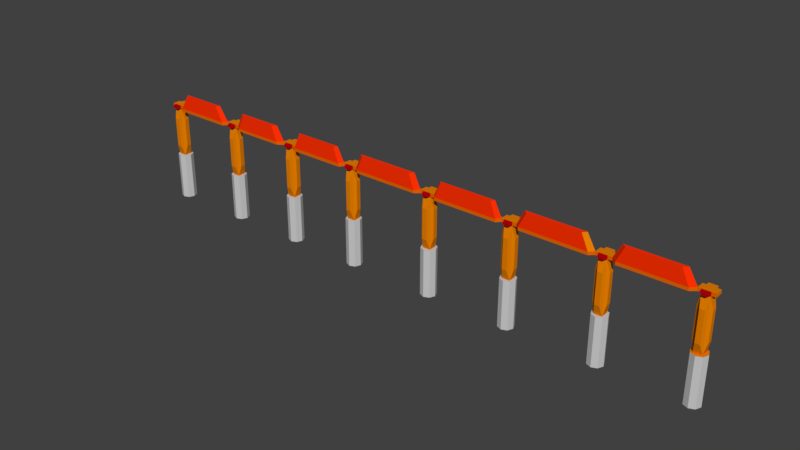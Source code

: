 # Source: Bridge.blend  (saved by Blender 2.79.0; exported with 4.5.12 LTS)
import bpy
from mathutils import Matrix  # noqa: F401  (used for matrix-valued properties, if any)

bpy.ops.wm.read_factory_settings(use_empty=True)
scene = bpy.context.scene
scene.name = 'Scene'

# ---- collections
col_collection_1 = bpy.data.collections.new('Collection 1'); scene.collection.children.link(col_collection_1)

# ---- materials (node trees are filled in below, after node groups)
mat_material = bpy.data.materials.new('Material')
mat_material.alpha_threshold = 0.0
mat_material.use_transparent_shadow = False
mat_material.diffuse_color = (0.8, 0.2138, 0.0, 1.0)
mat_material.roughness = 0.5
mat_material_001 = bpy.data.materials.new('Material.001')
mat_material_001.alpha_threshold = 0.0
mat_material_001.use_transparent_shadow = False
mat_material_001.diffuse_color = (0.5815, 0.5815, 0.5815, 1.0)
mat_material_001.roughness = 0.5
mat_material_002 = bpy.data.materials.new('Material.002')
mat_material_002.alpha_threshold = 0.0
mat_material_002.use_transparent_shadow = False
mat_material_002.diffuse_color = (0.477, 0.0, 0.003701, 1.0)
mat_material_002.roughness = 0.5
mat_material_003 = bpy.data.materials.new('Material.003')
mat_material_003.alpha_threshold = 0.0
mat_material_003.use_transparent_shadow = False
mat_material_003.diffuse_color = (0.8, 0.1338, 0.0, 1.0)
mat_material_003.roughness = 0.5
mat_material_004 = bpy.data.materials.new('Material.004')
mat_material_004.alpha_threshold = 0.0
mat_material_004.use_transparent_shadow = False
mat_material_004.diffuse_color = (1.0, 0.02951, 0.0006911, 1.0)
mat_material_004.roughness = 0.5

# ---- material node trees

# ---- world
world_world = bpy.data.worlds.new('World'); scene.world = world_world
world_world.color = (0.05088, 0.05088, 0.05088)
world_world.use_sun_shadow = False
world_world.sun_shadow_jitter_overblur = 0.0
world_world.cycles.sampling_method = 'MANUAL'

# ---- meshes
me_cylinder_001 = bpy.data.meshes.new('Cylinder.001')
me_cylinder_001.from_pydata([(2.583, 1.713, -8.778), (2.583, 1.713, 1.837), (3.794, 1.211, -8.778), (3.794, 1.211, 1.837), (4.296, -8.017e-08, -8.778), (4.296, -8.017e-08, 1.837), (3.794, -1.211, -8.778), (3.794, -1.211, 1.837), (2.583, -1.713, -8.778), (2.583, -1.713, 1.837), (1.372, -1.211, -8.778), (1.372, -1.211, 1.837), (0.8706, 1.511e-08, -8.778), (0.8706, 1.511e-08, 1.837), (1.372, 1.211, -8.778), (1.372, 1.211, 1.837), (3.189, -1.462, 1.837), (1.978, -1.462, 1.837), (1.978, 1.462, 1.837), (3.189, 1.462, 1.837), (1.121, -0.6055, 1.837), (1.121, 0.6055, 1.837), (4.045, -0.6055, 1.837), (4.045, 0.6055, 1.837), (1.702, -0.8809, 1.837), (3.464, -0.8809, 1.837), (1.702, 0.8809, 1.837), (3.464, 0.8809, 1.837), (1.702, 0.8809, 13.07), (1.702, -0.8809, 13.07), (3.464, -0.8809, 13.07), (3.464, 0.8809, 13.07), (1.702, 0.8809, 13.38), (1.702, -0.8809, 13.38), (3.464, -0.8809, 13.38), (3.464, 0.8809, 13.38), (1.702, 0.8809, 14.14), (1.702, -0.8809, 14.14), (3.464, -0.8809, 14.14), (3.464, 0.8809, 14.14), (2.088, -1.844, 13.55), (3.078, -1.844, 13.55), (2.088, -1.844, 13.97), (3.078, -1.844, 13.97), (4.386, -0.8809, 13.38), (4.386, 0.8809, 13.38), (4.386, -0.8809, 14.14), (4.386, 0.8809, 14.14), (3.464, 1.665, 13.38), (1.702, 1.665, 13.38), (3.464, 1.665, 14.14), (1.702, 1.665, 14.14), (1.014, 0.8809, 13.38), (1.014, -0.8809, 13.38), (1.014, 0.8809, 14.14), (1.014, -0.8809, 14.14), (2.061, -1.564, 4.123), (3.106, -1.564, 4.123), (2.061, -1.564, 10.78), (3.106, -1.564, 10.78), (4.045, -0.5055, 4.229), (4.045, 0.5055, 4.229), (4.045, -0.5055, 10.67), (4.045, 0.5055, 10.67), (1.086, 0.5011, 4.258), (1.086, -0.5011, 4.258), (1.086, 0.5011, 10.65), (1.086, -0.5011, 10.65), (-17.3, 1.713, -8.778), (-17.3, 1.713, 1.837), (-16.09, 1.211, -8.778), (-16.09, 1.211, 1.837), (-15.59, -8.017e-08, -8.778), (-15.59, -8.017e-08, 1.837), (-16.09, -1.211, -8.778), (-16.09, -1.211, 1.837), (-17.3, -1.713, -8.778), (-17.3, -1.713, 1.837), (-18.51, -1.211, -8.778), (-18.51, -1.211, 1.837), (-19.02, 1.511e-08, -8.778), (-19.02, 1.511e-08, 1.837), (-18.51, 1.211, -8.778), (-18.51, 1.211, 1.837), (-16.7, -1.462, 1.837), (-17.91, -1.462, 1.837), (-17.91, 1.462, 1.837), (-16.7, 1.462, 1.837), (-18.76, -0.6055, 1.837), (-18.76, 0.6055, 1.837), (-15.84, -0.6055, 1.837), (-15.84, 0.6055, 1.837), (-18.18, -0.8809, 1.837), (-16.42, -0.8809, 1.837), (-18.18, 0.8809, 1.837), (-16.42, 0.8809, 1.837), (-18.18, 0.8809, 13.07), (-18.18, -0.8809, 13.07), (-16.42, -0.8809, 13.07), (-16.42, 0.8809, 13.07), (-18.18, 0.8809, 13.38), (-18.18, -0.8809, 13.38), (-16.42, -0.8809, 13.38), (-16.42, 0.8809, 13.38), (-18.18, 0.8809, 14.14), (-18.18, -0.8809, 14.14), (-16.42, -0.8809, 14.14), (-16.42, 0.8809, 14.14), (-17.89, -1.844, 13.51), (-16.72, -1.844, 13.51), (-17.89, -1.844, 14.01), (-16.72, -1.844, 14.01), (-15.5, -0.8809, 13.38), (-15.5, 0.8809, 13.38), (-15.5, -0.8809, 14.14), (-15.5, 0.8809, 14.14), (-16.42, 1.665, 13.38), (-18.18, 1.665, 13.38), (-16.42, 1.665, 14.14), (-18.18, 1.665, 14.14), (-18.87, 0.8809, 13.38), (-18.87, -0.8809, 13.38), (-18.87, 0.8809, 14.14), (-18.87, -0.8809, 14.14), (-17.82, -1.564, 4.123), (-16.78, -1.564, 4.123), (-17.82, -1.564, 10.78), (-16.78, -1.564, 10.78), (-15.84, -0.5055, 4.229), (-15.84, 0.5055, 4.229), (-15.84, -0.5055, 10.67), (-15.84, 0.5055, 10.67), (-18.8, 0.5011, 4.258), (-18.8, -0.5011, 4.258), (-18.8, 0.5011, 10.65), (-18.8, -0.5011, 10.65), (21.52, 1.713, -8.778), (21.52, 1.713, 1.837), (22.73, 1.211, -8.778), (22.73, 1.211, 1.837), (23.23, -8.017e-08, -8.778), (23.23, -8.017e-08, 1.837), (22.73, -1.211, -8.778), (22.73, -1.211, 1.837), (21.52, -1.713, -8.778), (21.52, -1.713, 1.837), (20.31, -1.211, -8.778), (20.31, -1.211, 1.837), (19.81, 1.511e-08, -8.778), (19.81, 1.511e-08, 1.837), (20.31, 1.211, -8.778), (20.31, 1.211, 1.837), (22.12, -1.462, 1.837), (20.91, -1.462, 1.837), (20.91, 1.462, 1.837), (22.12, 1.462, 1.837), (20.06, -0.6055, 1.837), (20.06, 0.6055, 1.837), (22.98, -0.6055, 1.837), (22.98, 0.6055, 1.837), (20.64, -0.8809, 1.837), (22.4, -0.8809, 1.837), (20.64, 0.8809, 1.837), (22.4, 0.8809, 1.837), (20.64, 0.8809, 13.07), (20.64, -0.8809, 13.07), (22.4, -0.8809, 13.07), (22.4, 0.8809, 13.07), (20.64, 0.8809, 13.38), (20.64, -0.8809, 13.38), (22.4, -0.8809, 13.38), (22.4, 0.8809, 13.38), (20.64, 0.8809, 14.14), (20.64, -0.8809, 14.14), (22.4, -0.8809, 14.14), (22.4, 0.8809, 14.14), (20.91, -1.844, 13.5), (22.12, -1.844, 13.5), (20.91, -1.844, 14.02), (22.12, -1.844, 14.02), (23.32, -0.8809, 13.38), (23.32, 0.8809, 13.38), (23.32, -0.8809, 14.14), (23.32, 0.8809, 14.14), (22.4, 1.665, 13.38), (20.64, 1.665, 13.38), (22.4, 1.665, 14.14), (20.64, 1.665, 14.14), (19.95, 0.8809, 13.38), (19.95, -0.8809, 13.38), (19.95, 0.8809, 14.14), (19.95, -0.8809, 14.14), (21.0, -1.564, 4.123), (22.04, -1.564, 4.123), (21.0, -1.564, 10.78), (22.04, -1.564, 10.78), (22.98, -0.5055, 4.229), (22.98, 0.5055, 4.229), (22.98, -0.5055, 10.67), (22.98, 0.5055, 10.67), (20.02, 0.5011, 4.258), (20.02, -0.5011, 4.258), (20.02, 0.5011, 10.65), (20.02, -0.5011, 10.65), (-34.43, 1.713, -8.778), (-34.43, 1.713, 1.837), (-33.22, 1.211, -8.778), (-33.22, 1.211, 1.837), (-32.72, -8.017e-08, -8.778), (-32.72, -8.017e-08, 1.837), (-33.22, -1.211, -8.778), (-33.22, -1.211, 1.837), (-34.43, -1.713, -8.778), (-34.43, -1.713, 1.837), (-35.65, -1.211, -8.778), (-35.65, -1.211, 1.837), (-36.15, 1.511e-08, -8.778), (-36.15, 1.511e-08, 1.837), (-35.65, 1.211, -8.778), (-35.65, 1.211, 1.837), (-33.83, -1.462, 1.837), (-35.04, -1.462, 1.837), (-35.04, 1.462, 1.837), (-33.83, 1.462, 1.837), (-35.9, -0.6055, 1.837), (-35.9, 0.6055, 1.837), (-32.97, -0.6055, 1.837), (-32.97, 0.6055, 1.837), (-35.32, -0.8809, 1.837), (-33.55, -0.8809, 1.837), (-35.32, 0.8809, 1.837), (-33.55, 0.8809, 1.837), (-35.32, 0.8809, 13.07), (-35.32, -0.8809, 13.07), (-33.55, -0.8809, 13.07), (-33.55, 0.8809, 13.07), (-35.32, 0.8809, 13.38), (-35.32, -0.8809, 13.38), (-33.55, -0.8809, 13.38), (-33.55, 0.8809, 13.38), (-35.32, 0.8809, 14.14), (-35.32, -0.8809, 14.14), (-33.55, -0.8809, 14.14), (-33.55, 0.8809, 14.14), (-35.03, -1.844, 13.5), (-33.84, -1.844, 13.5), (-35.03, -1.844, 14.01), (-33.84, -1.844, 14.01), (-32.63, -0.8809, 13.38), (-32.63, 0.8809, 13.38), (-32.63, -0.8809, 14.14), (-32.63, 0.8809, 14.14), (-33.55, 1.665, 13.38), (-35.32, 1.665, 13.38), (-33.55, 1.665, 14.14), (-35.32, 1.665, 14.14), (-36.0, 0.8809, 13.38), (-36.0, -0.8809, 13.38), (-36.0, 0.8809, 14.14), (-36.0, -0.8809, 14.14), (-34.96, -1.564, 4.123), (-33.91, -1.564, 4.123), (-34.96, -1.564, 10.78), (-33.91, -1.564, 10.78), (-32.97, -0.5055, 4.229), (-32.97, 0.5055, 4.229), (-32.97, -0.5055, 10.67), (-32.97, 0.5055, 10.67), (-35.93, 0.5011, 4.258), (-35.93, -0.5011, 4.258), (-35.93, 0.5011, 10.65), (-35.93, -0.5011, 10.65), (-51.87, 1.713, -8.778), (-51.87, 1.713, 1.837), (-50.66, 1.211, -8.778), (-50.66, 1.211, 1.837), (-50.15, -8.017e-08, -8.778), (-50.15, -8.017e-08, 1.837), (-50.66, -1.211, -8.778), (-50.66, -1.211, 1.837), (-51.87, -1.713, -8.778), (-51.87, -1.713, 1.837), (-53.08, -1.211, -8.778), (-53.08, -1.211, 1.837), (-53.58, 1.511e-08, -8.778), (-53.58, 1.511e-08, 1.837), (-53.08, 1.211, -8.778), (-53.08, 1.211, 1.837), (-51.26, -1.462, 1.837), (-52.47, -1.462, 1.837), (-52.47, 1.462, 1.837), (-51.26, 1.462, 1.837), (-53.33, -0.6055, 1.837), (-53.33, 0.6055, 1.837), (-50.4, -0.6055, 1.837), (-50.4, 0.6055, 1.837), (-52.75, -0.8809, 1.837), (-50.99, -0.8809, 1.837), (-52.75, 0.8809, 1.837), (-50.99, 0.8809, 1.837), (-52.75, 0.8809, 13.07), (-52.75, -0.8809, 13.07), (-50.99, -0.8809, 13.07), (-50.99, 0.8809, 13.07), (-52.75, 0.8809, 13.38), (-52.75, -0.8809, 13.38), (-50.99, -0.8809, 13.38), (-50.99, 0.8809, 13.38), (-52.75, 0.8809, 14.14), (-52.75, -0.8809, 14.14), (-50.99, -0.8809, 14.14), (-50.99, 0.8809, 14.14), (-52.46, -1.844, 13.5), (-51.27, -1.844, 13.5), (-52.46, -1.844, 14.01), (-51.27, -1.844, 14.01), (-50.06, -0.8809, 13.38), (-50.06, 0.8809, 13.38), (-50.06, -0.8809, 14.14), (-50.06, 0.8809, 14.14), (-50.99, 1.665, 13.38), (-52.75, 1.665, 13.38), (-50.99, 1.665, 14.14), (-52.75, 1.665, 14.14), (-53.44, 0.8809, 13.38), (-53.44, -0.8809, 13.38), (-53.44, 0.8809, 14.14), (-53.44, -0.8809, 14.14), (-52.39, -1.564, 4.123), (-51.34, -1.564, 4.123), (-52.39, -1.564, 10.78), (-51.34, -1.564, 10.78), (-50.41, -0.5055, 4.229), (-50.41, 0.5055, 4.229), (-50.41, -0.5055, 10.67), (-50.41, 0.5055, 10.67), (-53.36, 0.5011, 4.258), (-53.36, -0.5011, 4.258), (-53.36, 0.5011, 10.65), (-53.36, -0.5011, 10.65), (-70.06, 1.713, -8.778), (-70.06, 1.713, 1.837), (-68.85, 1.211, -8.778), (-68.85, 1.211, 1.837), (-68.34, -8.017e-08, -8.778), (-68.34, -8.017e-08, 1.837), (-68.85, -1.211, -8.778), (-68.85, -1.211, 1.837), (-70.06, -1.713, -8.778), (-70.06, -1.713, 1.837), (-71.27, -1.211, -8.778), (-71.27, -1.211, 1.837), (-71.77, 1.511e-08, -8.778), (-71.77, 1.511e-08, 1.837), (-71.27, 1.211, -8.778), (-71.27, 1.211, 1.837), (-69.45, -1.462, 1.837), (-70.66, -1.462, 1.837), (-70.66, 1.462, 1.837), (-69.45, 1.462, 1.837), (-71.52, -0.6055, 1.837), (-71.52, 0.6055, 1.837), (-68.6, -0.6055, 1.837), (-68.6, 0.6055, 1.837), (-70.94, -0.8809, 1.837), (-69.18, -0.8809, 1.837), (-70.94, 0.8809, 1.837), (-69.18, 0.8809, 1.837), (-70.94, 0.8809, 13.07), (-70.94, -0.8809, 13.07), (-69.18, -0.8809, 13.07), (-69.18, 0.8809, 13.07), (-70.94, 0.8809, 13.38), (-70.94, -0.8809, 13.38), (-69.18, -0.8809, 13.38), (-69.18, 0.8809, 13.38), (-70.94, 0.8809, 14.14), (-70.94, -0.8809, 14.14), (-69.18, -0.8809, 14.14), (-69.18, 0.8809, 14.14), (-70.65, -1.844, 13.5), (-69.46, -1.844, 13.5), (-70.65, -1.844, 14.01), (-69.46, -1.844, 14.01), (-68.25, -0.8809, 13.38), (-68.25, 0.8809, 13.38), (-68.25, -0.8809, 14.14), (-68.25, 0.8809, 14.14), (-69.18, 1.665, 13.38), (-70.94, 1.665, 13.38), (-69.18, 1.665, 14.14), (-70.94, 1.665, 14.14), (-71.63, 0.8809, 13.38), (-71.63, -0.8809, 13.38), (-71.63, 0.8809, 14.14), (-71.63, -0.8809, 14.14), (-70.58, -1.564, 4.123), (-69.53, -1.564, 4.123), (-70.58, -1.564, 10.78), (-69.53, -1.564, 10.78), (-68.6, -0.5055, 4.229), (-68.6, 0.5055, 4.229), (-68.6, -0.5055, 10.67), (-68.6, 0.5055, 10.67), (-71.55, 0.5011, 4.258), (-71.55, -0.5011, 4.258), (-71.55, 0.5011, 10.65), (-71.55, -0.5011, 10.65), (41.26, 1.713, -8.778), (41.26, 1.713, 1.837), (42.47, 1.211, -8.778), (42.47, 1.211, 1.837), (42.97, -8.017e-08, -8.778), (42.97, -8.017e-08, 1.837), (42.47, -1.211, -8.778), (42.47, -1.211, 1.837), (41.26, -1.713, -8.778), (41.26, -1.713, 1.837), (40.05, -1.211, -8.778), (40.05, -1.211, 1.837), (39.55, 1.511e-08, -8.778), (39.55, 1.511e-08, 1.837), (40.05, 1.211, -8.778), (40.05, 1.211, 1.837), (41.86, -1.462, 1.837), (40.65, -1.462, 1.837), (40.65, 1.462, 1.837), (41.86, 1.462, 1.837), (39.8, -0.6055, 1.837), (39.8, 0.6055, 1.837), (42.72, -0.6055, 1.837), (42.72, 0.6055, 1.837), (40.38, -0.8809, 1.837), (42.14, -0.8809, 1.837), (40.38, 0.8809, 1.837), (42.14, 0.8809, 1.837), (40.38, 0.8809, 13.07), (40.38, -0.8809, 13.07), (42.14, -0.8809, 13.07), (42.14, 0.8809, 13.07), (40.38, 0.8809, 13.38), (40.38, -0.8809, 13.38), (42.14, -0.8809, 13.38), (42.14, 0.8809, 13.38), (40.38, 0.8809, 14.14), (40.38, -0.8809, 14.14), (42.14, -0.8809, 14.14), (42.14, 0.8809, 14.14), (40.67, -1.844, 13.5), (41.85, -1.844, 13.5), (40.67, -1.844, 14.01), (41.85, -1.844, 14.01), (43.06, -0.8809, 13.38), (43.06, 0.8809, 13.38), (43.06, -0.8809, 14.14), (43.06, 0.8809, 14.14), (42.14, 1.665, 13.38), (40.38, 1.665, 13.38), (42.14, 1.665, 14.14), (40.38, 1.665, 14.14), (39.69, 0.8809, 13.38), (39.69, -0.8809, 13.38), (39.69, 0.8809, 14.14), (39.69, -0.8809, 14.14), (40.74, -1.564, 4.123), (41.78, -1.564, 4.123), (40.74, -1.564, 10.78), (41.78, -1.564, 10.78), (42.72, -0.5055, 4.229), (42.72, 0.5055, 4.229), (42.72, -0.5055, 10.67), (42.72, 0.5055, 10.67), (39.76, 0.5011, 4.258), (39.76, -0.5011, 4.258), (39.76, 0.5011, 10.65), (39.76, -0.5011, 10.65), (60.4, 1.713, -8.778), (60.4, 1.713, 1.837), (61.61, 1.211, -8.778), (61.61, 1.211, 1.837), (62.11, -8.017e-08, -8.778), (62.11, -8.017e-08, 1.837), (61.61, -1.211, -8.778), (61.61, -1.211, 1.837), (60.4, -1.713, -8.778), (60.4, -1.713, 1.837), (59.19, -1.211, -8.778), (59.19, -1.211, 1.837), (58.69, 1.511e-08, -8.778), (58.69, 1.511e-08, 1.837), (59.19, 1.211, -8.778), (59.19, 1.211, 1.837), (61.01, -1.462, 1.837), (59.8, -1.462, 1.837), (59.8, 1.462, 1.837), (61.01, 1.462, 1.837), (58.94, -0.6055, 1.837), (58.94, 0.6055, 1.837), (61.86, -0.6055, 1.837), (61.86, 0.6055, 1.837), (59.52, -0.8809, 1.837), (61.28, -0.8809, 1.837), (59.52, 0.8809, 1.837), (61.28, 0.8809, 1.837), (59.52, 0.8809, 13.07), (59.52, -0.8809, 13.07), (61.28, -0.8809, 13.07), (61.28, 0.8809, 13.07), (59.52, 0.8809, 13.38), (59.52, -0.8809, 13.38), (61.28, -0.8809, 13.38), (61.28, 0.8809, 13.38), (59.52, 0.8809, 14.14), (59.52, -0.8809, 14.14), (61.28, -0.8809, 14.14), (61.28, 0.8809, 14.14), (59.81, -1.844, 13.5), (60.99, -1.844, 13.5), (59.81, -1.844, 14.01), (60.99, -1.844, 14.01), (62.22, -0.8809, 13.38), (62.22, 0.8809, 13.38), (62.2, -0.8809, 14.14), (62.2, 0.8809, 14.14), (61.28, 1.665, 13.38), (59.52, 1.665, 13.38), (61.28, 1.665, 14.14), (59.52, 1.665, 14.14), (58.83, 0.8809, 13.38), (58.83, -0.8809, 13.38), (58.83, 0.8809, 14.14), (58.83, -0.8809, 14.14), (59.88, -1.564, 4.123), (60.92, -1.564, 4.123), (59.88, -1.564, 10.78), (60.92, -1.564, 10.78), (61.86, -0.5055, 4.229), (61.86, 0.5055, 4.229), (61.86, -0.5055, 10.67), (61.86, 0.5055, 10.67), (58.9, 0.5011, 4.258), (58.9, -0.5011, 4.258), (58.9, 0.5011, 10.65), (58.9, -0.5011, 10.65), (5.05, -1.85, 13.42), (5.05, -1.85, 14.1), (0.02988, -1.85, 14.08), (0.02988, -1.85, 13.43), (-14.52, -1.85, 13.43), (-14.52, -1.85, 14.08), (-19.54, -1.85, 14.1), (-19.54, -1.85, 13.41), (24.23, -1.85, 13.42), (24.23, -1.85, 14.09), (19.28, -1.85, 14.1), (19.28, -1.85, 13.42), (-31.97, -1.85, 13.41), (-31.97, -1.85, 14.1), (-37.26, -1.85, 14.06), (-37.26, -1.85, 13.44), (-48.8, -1.85, 13.44), (-48.8, -1.85, 14.06), (-54.19, -1.875, 14.1), (-54.19, -1.875, 13.43), (-67.48, -1.875, 13.43), (-67.48, -1.875, 14.1), (44.14, -1.85, 13.43), (44.14, -1.85, 14.09), (38.78, -1.85, 14.09), (38.78, -1.85, 13.42), (57.74, -1.85, 14.09), (57.74, -1.85, 13.43), (-0.4404, -0.9843, 17.37), (-14.0, -0.9843, 17.37), (5.89, -0.9999, 17.37), (18.47, -0.9999, 17.37), (-20.42, -0.979, 17.37), (-31.09, -0.979, 17.37), (25.08, -0.9898, 17.37), (37.96, -0.9898, 17.37), (44.85, -1.004, 17.37), (57.05, -1.004, 17.37), (-37.75, -0.9889, 17.36), (-48.33, -0.9889, 17.36), (-55.53, -0.963, 17.37), (-66.18, -0.963, 17.37), (-1.216, -1.748, 17.32), (-13.23, -1.748, 17.32), (6.392, -1.732, 17.34), (17.96, -1.732, 17.34), (-20.94, -1.73, 17.34), (-30.57, -1.73, 17.34), (25.8, -1.763, 17.33), (37.23, -1.763, 17.33), (45.71, -1.771, 17.33), (56.19, -1.771, 17.33), (-38.69, -1.718, 17.31), (-47.38, -1.718, 17.31), (-56.07, -1.678, 17.34), (-65.63, -1.678, 17.34)], [], [(0, 1, 19, 3, 2), (2, 3, 23, 5, 4), (4, 5, 22, 7, 6), (6, 7, 16, 9, 8), (8, 9, 17, 11, 10), (10, 11, 20, 13, 12), (3, 19, 27, 23), (12, 13, 21, 15, 14), (14, 15, 18, 1, 0), (0, 2, 4, 6, 8, 10, 12, 14), (16, 25, 24, 17), (17, 24, 20, 11), (17, 9, 16), (18, 19, 1), (20, 21, 13), (23, 22, 5), (22, 25, 16, 7), (24, 25, 57, 56), (20, 24, 26, 21), (23, 27, 25, 22), (26, 27, 19, 18), (21, 26, 18, 15), (30, 31, 35, 34), (27, 26, 28, 31), (30, 25, 60, 62), (28, 26, 64, 66), (35, 32, 49, 48), (28, 29, 33, 32), (31, 28, 32, 35), (29, 30, 34, 33), (37, 38, 39, 36), (38, 37, 42, 43), (38, 34, 44, 46), (36, 32, 52, 54), (40, 41, 43, 42), (34, 38, 43, 41), (33, 34, 41, 40), (37, 33, 40, 42), (44, 45, 47, 46), (39, 38, 46, 47), (34, 35, 45, 44), (35, 39, 47, 45), (48, 49, 51, 50), (32, 36, 51, 49), (39, 35, 48, 50), (36, 39, 50, 51), (52, 53, 55, 54), (37, 36, 54, 55), (33, 37, 55, 53), (32, 33, 53, 52), (56, 57, 59, 58), (25, 30, 59, 57), (29, 24, 56, 58), (30, 29, 58, 59), (60, 61, 63, 62), (31, 30, 62, 63), (25, 27, 61, 60), (27, 31, 63, 61), (64, 65, 67, 66), (29, 28, 66, 67), (24, 29, 67, 65), (26, 24, 65, 64), (68, 69, 87, 71, 70), (70, 71, 91, 73, 72), (72, 73, 90, 75, 74), (74, 75, 84, 77, 76), (76, 77, 85, 79, 78), (78, 79, 88, 81, 80), (71, 87, 95, 91), (80, 81, 89, 83, 82), (82, 83, 86, 69, 68), (68, 70, 72, 74, 76, 78, 80, 82), (84, 93, 92, 85), (85, 92, 88, 79), (85, 77, 84), (86, 87, 69), (88, 89, 81), (91, 90, 73), (90, 93, 84, 75), (92, 93, 125, 124), (88, 92, 94, 89), (91, 95, 93, 90), (94, 95, 87, 86), (89, 94, 86, 83), (98, 99, 103, 102), (95, 94, 96, 99), (98, 93, 128, 130), (96, 94, 132, 134), (103, 100, 117, 116), (96, 97, 101, 100), (99, 96, 100, 103), (97, 98, 102, 101), (105, 106, 107, 104), (106, 105, 110, 111), (106, 102, 112, 114), (104, 100, 120, 122), (108, 109, 111, 110), (102, 106, 111, 109), (101, 102, 109, 108), (105, 101, 108, 110), (112, 113, 115, 114), (107, 106, 114, 115), (102, 103, 113, 112), (103, 107, 115, 113), (116, 117, 119, 118), (100, 104, 119, 117), (107, 103, 116, 118), (104, 107, 118, 119), (120, 121, 123, 122), (105, 104, 122, 123), (101, 105, 123, 121), (100, 101, 121, 120), (124, 125, 127, 126), (93, 98, 127, 125), (97, 92, 124, 126), (98, 97, 126, 127), (128, 129, 131, 130), (99, 98, 130, 131), (93, 95, 129, 128), (95, 99, 131, 129), (132, 133, 135, 134), (97, 96, 134, 135), (92, 97, 135, 133), (94, 92, 133, 132), (136, 137, 155, 139, 138), (138, 139, 159, 141, 140), (140, 141, 158, 143, 142), (142, 143, 152, 145, 144), (144, 145, 153, 147, 146), (146, 147, 156, 149, 148), (139, 155, 163, 159), (148, 149, 157, 151, 150), (150, 151, 154, 137, 136), (136, 138, 140, 142, 144, 146, 148, 150), (152, 161, 160, 153), (153, 160, 156, 147), (153, 145, 152), (154, 155, 137), (156, 157, 149), (159, 158, 141), (158, 161, 152, 143), (160, 161, 193, 192), (156, 160, 162, 157), (159, 163, 161, 158), (162, 163, 155, 154), (157, 162, 154, 151), (166, 167, 171, 170), (163, 162, 164, 167), (166, 161, 196, 198), (164, 162, 200, 202), (171, 168, 185, 184), (164, 165, 169, 168), (167, 164, 168, 171), (165, 166, 170, 169), (173, 174, 175, 172), (174, 173, 178, 179), (174, 170, 180, 182), (172, 168, 188, 190), (176, 177, 179, 178), (170, 174, 179, 177), (169, 170, 177, 176), (173, 169, 176, 178), (180, 181, 183, 182), (175, 174, 182, 183), (170, 171, 181, 180), (171, 175, 183, 181), (184, 185, 187, 186), (168, 172, 187, 185), (175, 171, 184, 186), (172, 175, 186, 187), (188, 189, 191, 190), (173, 172, 190, 191), (169, 173, 191, 189), (168, 169, 189, 188), (192, 193, 195, 194), (161, 166, 195, 193), (165, 160, 192, 194), (166, 165, 194, 195), (196, 197, 199, 198), (167, 166, 198, 199), (161, 163, 197, 196), (163, 167, 199, 197), (200, 201, 203, 202), (165, 164, 202, 203), (160, 165, 203, 201), (162, 160, 201, 200), (204, 205, 223, 207, 206), (206, 207, 227, 209, 208), (208, 209, 226, 211, 210), (210, 211, 220, 213, 212), (212, 213, 221, 215, 214), (214, 215, 224, 217, 216), (207, 223, 231, 227), (216, 217, 225, 219, 218), (218, 219, 222, 205, 204), (204, 206, 208, 210, 212, 214, 216, 218), (220, 229, 228, 221), (221, 228, 224, 215), (221, 213, 220), (222, 223, 205), (224, 225, 217), (227, 226, 209), (226, 229, 220, 211), (228, 229, 261, 260), (224, 228, 230, 225), (227, 231, 229, 226), (230, 231, 223, 222), (225, 230, 222, 219), (234, 235, 239, 238), (231, 230, 232, 235), (234, 229, 264, 266), (232, 230, 268, 270), (239, 236, 253, 252), (232, 233, 237, 236), (235, 232, 236, 239), (233, 234, 238, 237), (241, 242, 243, 240), (242, 241, 246, 247), (242, 238, 248, 250), (240, 236, 256, 258), (244, 245, 247, 246), (238, 242, 247, 245), (237, 238, 245, 244), (241, 237, 244, 246), (248, 249, 251, 250), (243, 242, 250, 251), (238, 239, 249, 248), (239, 243, 251, 249), (252, 253, 255, 254), (236, 240, 255, 253), (243, 239, 252, 254), (240, 243, 254, 255), (256, 257, 259, 258), (241, 240, 258, 259), (237, 241, 259, 257), (236, 237, 257, 256), (260, 261, 263, 262), (229, 234, 263, 261), (233, 228, 260, 262), (234, 233, 262, 263), (264, 265, 267, 266), (235, 234, 266, 267), (229, 231, 265, 264), (231, 235, 267, 265), (268, 269, 271, 270), (233, 232, 270, 271), (228, 233, 271, 269), (230, 228, 269, 268), (454, 452, 566, 567), (549, 546, 586, 587), (180, 461, 569, 552), (249, 120, 121, 248), (113, 52, 53, 112), (189, 44, 45, 188), (272, 273, 291, 275, 274), (274, 275, 295, 277, 276), (276, 277, 294, 279, 278), (278, 279, 288, 281, 280), (280, 281, 289, 283, 282), (282, 283, 292, 285, 284), (275, 291, 299, 295), (284, 285, 293, 287, 286), (286, 287, 290, 273, 272), (272, 274, 276, 278, 280, 282, 284, 286), (288, 297, 296, 289), (289, 296, 292, 283), (289, 281, 288), (290, 291, 273), (292, 293, 285), (295, 294, 277), (294, 297, 288, 279), (296, 297, 329, 328), (292, 296, 298, 293), (295, 299, 297, 294), (298, 299, 291, 290), (293, 298, 290, 287), (302, 303, 307, 306), (299, 298, 300, 303), (302, 297, 332, 334), (300, 298, 336, 338), (307, 304, 321, 320), (300, 301, 305, 304), (303, 300, 304, 307), (301, 302, 306, 305), (309, 310, 311, 308), (310, 309, 314, 315), (310, 306, 316, 318), (308, 304, 324, 326), (312, 313, 315, 314), (306, 310, 315, 313), (305, 306, 313, 312), (309, 305, 312, 314), (316, 317, 319, 318), (311, 310, 318, 319), (306, 307, 317, 316), (307, 311, 319, 317), (320, 321, 323, 322), (304, 308, 323, 321), (311, 307, 320, 322), (308, 311, 322, 323), (324, 325, 327, 326), (309, 308, 326, 327), (305, 309, 327, 325), (304, 305, 325, 324), (328, 329, 331, 330), (297, 302, 331, 329), (301, 296, 328, 330), (302, 301, 330, 331), (332, 333, 335, 334), (303, 302, 334, 335), (297, 299, 333, 332), (299, 303, 335, 333), (336, 337, 339, 338), (301, 300, 338, 339), (296, 301, 339, 337), (298, 296, 337, 336), (340, 341, 359, 343, 342), (342, 343, 363, 345, 344), (344, 345, 362, 347, 346), (346, 347, 356, 349, 348), (348, 349, 357, 351, 350), (350, 351, 360, 353, 352), (343, 359, 367, 363), (352, 353, 361, 355, 354), (354, 355, 358, 341, 340), (340, 342, 344, 346, 348, 350, 352, 354), (356, 365, 364, 357), (357, 364, 360, 351), (357, 349, 356), (358, 359, 341), (360, 361, 353), (363, 362, 345), (362, 365, 356, 347), (364, 365, 397, 396), (360, 364, 366, 361), (363, 367, 365, 362), (366, 367, 359, 358), (361, 366, 358, 355), (370, 371, 375, 374), (367, 366, 368, 371), (370, 365, 400, 402), (368, 366, 404, 406), (375, 372, 389, 388), (368, 369, 373, 372), (371, 368, 372, 375), (369, 370, 374, 373), (377, 378, 379, 376), (378, 377, 382, 383), (378, 374, 384, 386), (376, 372, 392, 394), (380, 381, 383, 382), (374, 378, 383, 381), (373, 374, 381, 380), (377, 373, 380, 382), (384, 385, 387, 386), (379, 378, 386, 387), (374, 375, 385, 384), (375, 379, 387, 385), (388, 389, 391, 390), (372, 376, 391, 389), (379, 375, 388, 390), (376, 379, 390, 391), (392, 393, 395, 394), (377, 376, 394, 395), (373, 377, 395, 393), (372, 373, 393, 392), (396, 397, 399, 398), (365, 370, 399, 397), (369, 364, 396, 398), (370, 369, 398, 399), (400, 401, 403, 402), (371, 370, 402, 403), (365, 367, 401, 400), (367, 371, 403, 401), (404, 405, 407, 406), (369, 368, 406, 407), (364, 369, 407, 405), (366, 364, 405, 404), (408, 409, 427, 411, 410), (410, 411, 431, 413, 412), (412, 413, 430, 415, 414), (414, 415, 424, 417, 416), (416, 417, 425, 419, 418), (418, 419, 428, 421, 420), (411, 427, 435, 431), (420, 421, 429, 423, 422), (422, 423, 426, 409, 408), (408, 410, 412, 414, 416, 418, 420, 422), (424, 433, 432, 425), (425, 432, 428, 419), (425, 417, 424), (426, 427, 409), (428, 429, 421), (431, 430, 413), (430, 433, 424, 415), (432, 433, 465, 464), (428, 432, 434, 429), (431, 435, 433, 430), (434, 435, 427, 426), (429, 434, 426, 423), (438, 439, 443, 442), (435, 434, 436, 439), (438, 433, 468, 470), (436, 434, 472, 474), (443, 440, 457, 456), (436, 437, 441, 440), (439, 436, 440, 443), (437, 438, 442, 441), (445, 446, 447, 444), (446, 445, 450, 451), (446, 442, 452, 454), (444, 440, 460, 462), (448, 449, 451, 450), (442, 446, 451, 449), (441, 442, 449, 448), (445, 441, 448, 450), (452, 453, 455, 454), (447, 446, 454, 455), (442, 443, 453, 452), (443, 447, 455, 453), (456, 457, 459, 458), (440, 444, 459, 457), (447, 443, 456, 458), (444, 447, 458, 459), (460, 461, 463, 462), (445, 444, 462, 463), (441, 445, 463, 461), (440, 441, 461, 460), (464, 465, 467, 466), (433, 438, 467, 465), (437, 432, 464, 466), (438, 437, 466, 467), (468, 469, 471, 470), (439, 438, 470, 471), (433, 435, 469, 468), (435, 439, 471, 469), (472, 473, 475, 474), (437, 436, 474, 475), (432, 437, 475, 473), (434, 432, 473, 472), (476, 477, 495, 479, 478), (478, 479, 499, 481, 480), (480, 481, 498, 483, 482), (482, 483, 492, 485, 484), (484, 485, 493, 487, 486), (486, 487, 496, 489, 488), (479, 495, 503, 499), (488, 489, 497, 491, 490), (490, 491, 494, 477, 476), (476, 478, 480, 482, 484, 486, 488, 490), (492, 501, 500, 493), (493, 500, 496, 487), (493, 485, 492), (494, 495, 477), (496, 497, 489), (499, 498, 481), (498, 501, 492, 483), (500, 501, 533, 532), (496, 500, 502, 497), (499, 503, 501, 498), (502, 503, 495, 494), (497, 502, 494, 491), (506, 507, 511, 510), (503, 502, 504, 507), (506, 501, 536, 538), (504, 502, 540, 542), (511, 508, 525, 524), (504, 505, 509, 508), (507, 504, 508, 511), (505, 506, 510, 509), (513, 514, 515, 512), (514, 513, 518, 519), (514, 510, 520, 522), (512, 508, 528, 530), (516, 517, 519, 518), (510, 514, 519, 517), (509, 510, 517, 516), (513, 509, 516, 518), (520, 521, 523, 522), (515, 514, 522, 523), (510, 511, 521, 520), (511, 515, 523, 521), (524, 525, 527, 526), (508, 512, 527, 525), (515, 511, 524, 526), (512, 515, 526, 527), (528, 529, 531, 530), (513, 512, 530, 531), (509, 513, 531, 529), (508, 509, 529, 528), (532, 533, 535, 534), (501, 506, 535, 533), (505, 500, 532, 534), (506, 505, 534, 535), (536, 537, 539, 538), (507, 506, 538, 539), (501, 503, 537, 536), (503, 507, 539, 537), (540, 541, 543, 542), (505, 504, 542, 543), (500, 505, 543, 541), (502, 500, 541, 540), (318, 316, 560, 561), (257, 259, 558, 559), (452, 453, 528, 529), (256, 257, 316, 317), (121, 123, 550, 551), (529, 531, 570, 571), (385, 324, 325, 384), (548, 547, 546, 549), (545, 544, 555, 554), (551, 550, 557, 556), (552, 569, 568, 553), (567, 566, 571, 570), (559, 558, 561, 560), (564, 563, 562, 565), (46, 44, 544, 545), (123, 250, 577, 576), (452, 529, 571, 566), (325, 327, 562, 563), (112, 53, 547, 548), (182, 180, 552, 553), (553, 568, 593, 592), (44, 189, 555, 544), (461, 463, 568, 569), (53, 55, 546, 547), (191, 46, 574, 575), (189, 191, 554, 555), (562, 327, 584, 598), (316, 257, 559, 560), (248, 121, 551, 556), (531, 454, 580, 581), (386, 384, 564, 565), (558, 259, 582, 596), (114, 112, 548, 549), (384, 325, 563, 564), (250, 248, 556, 557), (579, 578, 592, 593), (572, 573, 587, 586), (581, 580, 594, 595), (575, 574, 588, 589), (576, 577, 591, 590), (582, 583, 597, 596), (584, 585, 599, 598), (318, 561, 597, 583), (259, 318, 583, 582), (567, 570, 595, 594), (327, 386, 585, 584), (554, 191, 575, 589), (545, 554, 589, 588), (182, 553, 592, 578), (561, 558, 596, 597), (250, 557, 591, 577), (557, 550, 590, 591), (568, 463, 579, 593), (565, 562, 598, 599), (454, 567, 594, 580), (570, 531, 581, 595), (386, 565, 599, 585), (46, 545, 588, 574), (550, 123, 576, 590), (463, 182, 578, 579), (114, 549, 587, 573), (55, 114, 573, 572), (546, 55, 572, 586)])
me_cylinder_001.polygons.foreach_set('material_index', [1, 1, 1, 1, 1, 1, 1, 1, 1, 1, 1, 1, 1, 1, 1, 1, 1, 0, 1, 1, 1, 1, 0, 0, 0, 0, 0, 0, 0, 0, 0, 2, 3, 0, 2, 2, 2, 2, 0, 0, 3, 0, 0, 0, 0, 0, 0, 0, 3, 3, 0, 0, 0, 0, 0, 0, 0, 0, 0, 0, 0, 0, 1, 1, 1, 1, 1, 1, 1, 1, 1, 1, 1, 1, 1, 1, 1, 1, 1, 0, 1, 1, 1, 1, 0, 0, 0, 0, 0, 0, 0, 0, 0, 2, 3, 0, 2, 2, 2, 2, 0, 0, 3, 0, 0, 0, 0, 0, 0, 0, 3, 3, 0, 0, 0, 0, 0, 0, 0, 0, 0, 0, 0, 0, 1, 1, 1, 1, 1, 1, 1, 1, 1, 1, 1, 1, 1, 1, 1, 1, 1, 0, 1, 1, 1, 1, 0, 0, 0, 0, 0, 0, 0, 0, 0, 2, 3, 0, 2, 2, 2, 2, 0, 0, 3, 0, 0, 0, 0, 0, 0, 0, 3, 3, 0, 0, 0, 0, 0, 0, 0, 0, 0, 0, 0, 0, 1, 1, 1, 1, 1, 1, 1, 1, 1, 1, 1, 1, 1, 1, 1, 1, 1, 0, 1, 1, 1, 1, 0, 0, 0, 0, 0, 0, 0, 0, 0, 2, 3, 0, 2, 2, 2, 2, 0, 0, 3, 0, 0, 0, 0, 0, 0, 0, 3, 3, 0, 0, 0, 0, 0, 0, 0, 0, 0, 0, 0, 0, 3, 4, 3, 3, 3, 3, 1, 1, 1, 1, 1, 1, 1, 1, 1, 1, 1, 1, 1, 1, 1, 1, 1, 0, 1, 1, 1, 1, 0, 0, 0, 0, 0, 0, 0, 0, 0, 2, 3, 0, 2, 2, 2, 2, 0, 0, 3, 0, 0, 0, 0, 0, 0, 0, 3, 3, 0, 0, 0, 0, 0, 0, 0, 0, 0, 0, 0, 0, 1, 1, 1, 1, 1, 1, 1, 1, 1, 1, 1, 1, 1, 1, 1, 1, 1, 0, 1, 1, 1, 1, 0, 0, 0, 0, 0, 0, 0, 0, 0, 2, 3, 3, 2, 2, 2, 2, 0, 0, 3, 3, 3, 3, 0, 0, 3, 0, 3, 0, 0, 0, 0, 0, 0, 0, 0, 0, 0, 0, 0, 0, 1, 1, 1, 1, 1, 1, 1, 1, 1, 1, 1, 1, 1, 1, 1, 1, 1, 0, 1, 1, 1, 1, 0, 0, 0, 0, 0, 0, 0, 0, 0, 2, 3, 0, 2, 2, 2, 2, 0, 0, 3, 0, 0, 0, 0, 0, 0, 0, 3, 3, 0, 0, 0, 0, 0, 0, 0, 0, 0, 0, 0, 0, 1, 1, 1, 1, 1, 1, 0, 1, 1, 1, 0, 0, 0, 0, 0, 0, 0, 0, 0, 0, 0, 0, 0, 0, 0, 0, 0, 0, 0, 0, 0, 2, 3, 0, 2, 2, 2, 2, 0, 0, 3, 0, 0, 0, 0, 0, 0, 0, 3, 3, 0, 0, 0, 0, 0, 0, 0, 0, 0, 0, 0, 0, 3, 3, 3, 3, 3, 3, 3, 3, 3, 3, 3, 3, 3, 3, 3, 4, 3, 3, 3, 3, 4, 3, 3, 3, 4, 3, 4, 3, 3, 4, 3, 4, 3, 3, 3, 4, 4, 4, 4, 4, 4, 4, 4, 4, 4, 4, 4, 4, 4, 4, 4, 4, 0, 4, 4, 4, 4, 4, 4, 4, 4, 4, 4])
me_cylinder_001.materials.append(mat_material)
me_cylinder_001.materials.append(mat_material_001)
me_cylinder_001.materials.append(mat_material_002)
me_cylinder_001.materials.append(mat_material_003)
me_cylinder_001.materials.append(mat_material_004)
me_cylinder_001.use_remesh_preserve_volume = False
me_cylinder_001.use_remesh_preserve_attributes = False
me_cylinder_001.use_mirror_vertex_groups = False
me_cylinder_001.update()

# ---- objects
ob_cylinder = bpy.data.objects.new('Cylinder', me_cylinder_001)

# ---- transforms, parenting, visibility, modifiers, constraints
ob_cylinder.location = (4.274, -3.919, 7.381)
ob_cylinder.scale = (1.442, 1.442, 1.442)
ob_cylinder.lineart.crease_threshold = 0.0

# ---- collection membership
col_collection_1.objects.link(ob_cylinder)

# ---- scene / render settings (as saved in the file)
scene.frame_start = 1; scene.frame_end = 250; scene.frame_set(1)
scene.render.engine = 'BLENDER_EEVEE_NEXT'
scene.render.resolution_percentage = 50
scene.render.dither_intensity = 0.0
scene.cycles.use_denoising = False
scene.cycles.samples = 128
scene.cycles.sampling_pattern = 'TABULATED_SOBOL'
scene.cycles.use_adaptive_sampling = False
scene.cycles.use_light_tree = False
scene.cycles.blur_glossy = 0.0
scene.cycles.sample_clamp_indirect = 0.0
scene.view_settings.view_transform = 'Standard'
bpy.context.view_layer.update()

# ---- added for rendering (the .blend has no active camera and no usable light): camera, sun
cam_auto = bpy.data.cameras.new('AutoCamera')
cam_auto.lens = 50.0
cam_auto.sensor_width = 36.0
cam_auto.clip_end = 3197.69
ob_auto_camera = bpy.data.objects.new('AutoCamera', cam_auto)
scene.collection.objects.link(ob_auto_camera)
ob_auto_camera.location = (179.592, -222.683, 159.34)
ob_auto_camera.rotation_euler = (1.09748, -7.21219e-08, 0.694738)
scene.camera = ob_auto_camera
light_auto_sun = bpy.data.lights.new('AutoSun', 'SUN')
light_auto_sun.energy = 3.0
light_auto_sun.angle = 0.0523599
ob_auto_sun = bpy.data.objects.new('AutoSun', light_auto_sun)
scene.collection.objects.link(ob_auto_sun)
ob_auto_sun.rotation_euler = (0.872665, 0.174533, 0.523599)
bpy.context.view_layer.update()
